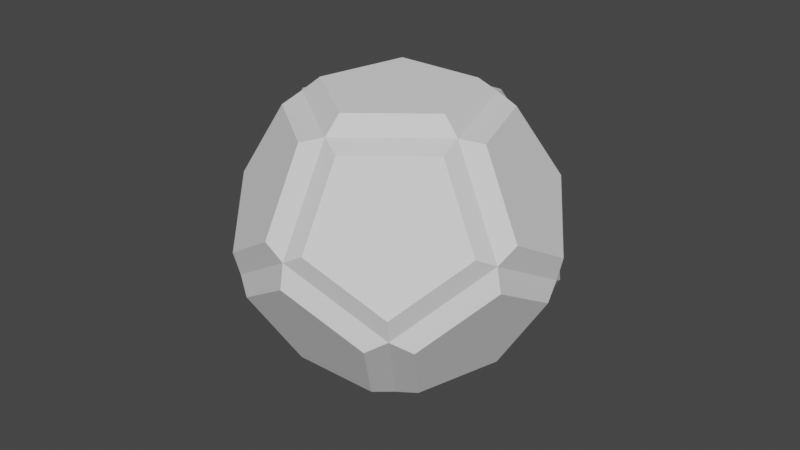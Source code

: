 # Source: Dodecahedron.blend  (saved by Blender 2.93.21; exported with 4.5.12 LTS)
import bpy
from mathutils import Matrix  # noqa: F401  (used for matrix-valued properties, if any)

bpy.ops.wm.read_factory_settings(use_empty=True)
scene = bpy.context.scene
scene.name = 'Scene'

# ---- collections
col_collection = bpy.data.collections.new('Collection'); scene.collection.children.link(col_collection)

# ---- world
world_world = bpy.data.worlds.new('World'); scene.world = world_world
world_world.use_nodes = True; world_world.node_tree.nodes.clear()
_N = world_world.node_tree.nodes; _L = world_world.node_tree.links
n0 = _N.new('ShaderNodeOutputWorld'); n0.name = 'World Output'; n0.location = (300, 300)
n1 = _N.new('ShaderNodeBackground'); n1.name = 'Background'; n1.location = (10, 300)
n1.inputs[0].default_value = (0.05088, 0.05088, 0.05088, 1.0)
_L.new(n1.outputs[0], n0.inputs[0])
n0.is_active_output = True
world_world.color = (0.05088, 0.05088, 0.05088)
world_world.use_sun_shadow = False
world_world.sun_shadow_jitter_overblur = 0.0

# ---- meshes
me_solid_001 = bpy.data.meshes.new('Solid.001')
me_solid_001.from_pydata([(0.9667, 0.1376, 0.2842), (0.9667, 0.1376, -0.2842), (0.6825, 0.5974, 0.4598), (0.5069, 0.8816, -1.701e-09), (0.6825, 0.5974, -0.4598), (0.3568, 0.9342, 0.0), (0.5774, 0.5774, 0.5774), (0.9342, 0.0, 0.3568), (0.5774, 0.5774, -0.5774), (0.9342, 0.0, -0.3568)], [], [(2, 0, 1, 4, 3), (2, 3, 5, 6), (0, 2, 6, 7), (1, 0, 7, 9), (3, 4, 8, 5), (4, 1, 9, 8), (6, 5, 8, 9, 7)])
me_solid_001.use_remesh_fix_poles = True
me_solid_001.use_remesh_preserve_attributes = False
me_solid_001.update()
me_solid_002 = bpy.data.meshes.new('Solid.002')
me_solid_002.from_pydata([(0.4598, 0.6825, -0.5974), (-0.4598, 0.6825, -0.5974), (1.701e-09, 0.5069, -0.8816), (0.2842, 0.9667, -0.1376), (-0.2842, 0.9667, -0.1376), (-0.3568, 0.9342, 0.0), (0.3568, 0.9342, 0.0), (0.5774, 0.5774, -0.5774), (-0.5774, 0.5774, -0.5774), (0.0, 0.3568, -0.9342)], [], [(1, 4, 3, 0, 2), (1, 2, 9, 8), (3, 4, 5, 6), (2, 0, 7, 9), (0, 3, 6, 7), (4, 1, 8, 5), (8, 9, 7, 6, 5)])
me_solid_002.use_remesh_fix_poles = True
me_solid_002.use_remesh_preserve_attributes = False
me_solid_002.update()
me_solid_003 = bpy.data.meshes.new('Solid.003')
me_solid_003.from_pydata([(-0.9667, 0.1376, 0.2842), (-0.9667, 0.1376, -0.2842), (-0.6825, 0.5974, 0.4598), (-0.6825, 0.5974, -0.4598), (-0.5069, 0.8816, 0.0), (-0.3568, 0.9342, 0.0), (-0.5774, 0.5774, 0.5774), (-0.5774, 0.5774, -0.5774), (-0.9342, 0.0, -0.3568), (-0.9342, 0.0, 0.3568)], [], [(1, 0, 2, 4, 3), (2, 0, 9, 6), (1, 3, 7, 8), (0, 1, 8, 9), (4, 2, 6, 5), (3, 4, 5, 7), (9, 8, 7, 5, 6)])
me_solid_003.use_remesh_fix_poles = True
me_solid_003.use_remesh_preserve_attributes = False
me_solid_003.update()
me_solid_004 = bpy.data.meshes.new('Solid.004')
me_solid_004.from_pydata([(-0.5974, -0.4598, 0.6825), (-0.5974, 0.4598, 0.6825), (-0.8816, -8.503e-10, 0.5069), (-0.1376, 0.2842, 0.9667), (-0.1376, -0.2842, 0.9667), (-0.5774, 0.5774, 0.5774), (0.0, 0.3568, 0.9342), (0.0, -0.3568, 0.9342), (-0.5774, -0.5774, 0.5774), (-0.9342, 0.0, 0.3568)], [], [(1, 2, 0, 4, 3), (2, 1, 5, 9), (3, 4, 7, 6), (4, 0, 8, 7), (1, 3, 6, 5), (0, 2, 9, 8), (5, 6, 7, 8, 9)])
me_solid_004.use_remesh_fix_poles = True
me_solid_004.use_remesh_preserve_attributes = False
me_solid_004.update()
me_solid_005 = bpy.data.meshes.new('Solid.005')
me_solid_005.from_pydata([(0.5974, -0.4598, 0.6825), (0.1376, -0.2842, 0.9667), (0.1376, 0.2842, 0.9667), (0.5974, 0.4598, 0.6825), (0.8816, 8.503e-10, 0.5069), (0.5774, 0.5774, 0.5774), (0.0, 0.3568, 0.9342), (0.0, -0.3568, 0.9342), (0.5774, -0.5774, 0.5774), (0.9342, 0.0, 0.3568)], [], [(1, 0, 4, 3, 2), (3, 4, 9, 5), (2, 3, 5, 6), (1, 2, 6, 7), (4, 0, 8, 9), (0, 1, 7, 8), (5, 9, 8, 7, 6)])
me_solid_005.use_remesh_fix_poles = True
me_solid_005.use_remesh_preserve_attributes = False
me_solid_005.update()
me_solid_006 = bpy.data.meshes.new('Solid.006')
me_solid_006.from_pydata([(0.4598, 0.6825, 0.5974), (-0.4598, 0.6825, 0.5974), (0.2842, 0.9667, 0.1376), (-0.2842, 0.9667, 0.1376), (0.0, 0.5069, 0.8816), (-0.3568, 0.9342, 0.0), (0.3568, 0.9342, 0.0), (0.5774, 0.5774, 0.5774), (-0.5774, 0.5774, 0.5774), (0.0, 0.3568, 0.9342)], [], [(2, 3, 1, 4, 0), (2, 0, 7, 6), (3, 2, 6, 5), (0, 4, 9, 7), (1, 3, 5, 8), (4, 1, 8, 9), (6, 7, 9, 8, 5)])
me_solid_006.use_remesh_fix_poles = True
me_solid_006.use_remesh_preserve_attributes = False
me_solid_006.update()
me_solid_007 = bpy.data.meshes.new('Solid.007')
me_solid_007.from_pydata([(0.1376, -0.2842, -0.9667), (0.1376, 0.2842, -0.9667), (0.5974, 0.4598, -0.6825), (0.8816, 1.701e-09, -0.5069), (0.5974, -0.4598, -0.6825), (0.5774, 0.5774, -0.5774), (0.9342, 0.0, -0.3568), (0.0, 0.3568, -0.9342), (0.5774, -0.5774, -0.5774), (0.0, -0.3568, -0.9342)], [], [(4, 0, 1, 2, 3), (2, 1, 7, 5), (0, 4, 8, 9), (3, 2, 5, 6), (4, 3, 6, 8), (1, 0, 9, 7), (7, 9, 8, 6, 5)])
me_solid_007.use_remesh_fix_poles = True
me_solid_007.use_remesh_preserve_attributes = False
me_solid_007.update()
me_solid_008 = bpy.data.meshes.new('Solid.008')
me_solid_008.from_pydata([(0.6825, -0.5974, -0.4598), (0.9667, -0.1376, -0.2842), (0.9667, -0.1376, 0.2842), (0.6825, -0.5974, 0.4598), (0.5069, -0.8816, -8.503e-10), (0.5774, -0.5774, 0.5774), (0.9342, 0.0, 0.3568), (0.9342, 0.0, -0.3568), (0.5774, -0.5774, -0.5774), (0.3568, -0.9342, 0.0)], [], [(3, 4, 0, 1, 2), (4, 3, 5, 9), (2, 1, 7, 6), (0, 4, 9, 8), (3, 2, 6, 5), (1, 0, 8, 7), (5, 6, 7, 8, 9)])
me_solid_008.use_remesh_fix_poles = True
me_solid_008.use_remesh_preserve_attributes = False
me_solid_008.update()
me_solid_009 = bpy.data.meshes.new('Solid.009')
me_solid_009.from_pydata([(0.2842, -0.9667, 0.1376), (-0.2842, -0.9667, 0.1376), (0.4598, -0.6825, 0.5974), (-8.503e-10, -0.5069, 0.8816), (-0.4598, -0.6825, 0.5974), (0.0, -0.3568, 0.9342), (0.5774, -0.5774, 0.5774), (-0.5774, -0.5774, 0.5774), (0.3568, -0.9342, 0.0), (-0.3568, -0.9342, 0.0)], [], [(0, 2, 3, 4, 1), (2, 0, 8, 6), (1, 4, 7, 9), (4, 3, 5, 7), (0, 1, 9, 8), (3, 2, 6, 5), (8, 9, 7, 5, 6)])
me_solid_009.use_remesh_fix_poles = True
me_solid_009.use_remesh_preserve_attributes = False
me_solid_009.update()
me_solid_010 = bpy.data.meshes.new('Solid.010')
me_solid_010.from_pydata([(-0.9667, -0.1376, 0.2842), (-0.6825, -0.5974, 0.4598), (-0.5069, -0.8816, 0.0), (-0.6825, -0.5974, -0.4598), (-0.9667, -0.1376, -0.2842), (-0.9342, 0.0, -0.3568), (-0.5774, -0.5774, 0.5774), (-0.9342, 0.0, 0.3568), (-0.5774, -0.5774, -0.5774), (-0.3568, -0.9342, 0.0)], [], [(0, 4, 3, 2, 1), (3, 4, 5, 8), (1, 2, 9, 6), (2, 3, 8, 9), (4, 0, 7, 5), (0, 1, 6, 7), (5, 7, 6, 9, 8)])
me_solid_010.use_remesh_fix_poles = True
me_solid_010.use_remesh_preserve_attributes = False
me_solid_010.update()
me_solid_011 = bpy.data.meshes.new('Solid.011')
me_solid_011.from_pydata([(-0.5974, -0.4598, -0.6825), (-0.5974, 0.4598, -0.6825), (-0.8816, 0.0, -0.5069), (-0.1376, 0.2842, -0.9667), (-0.1376, -0.2842, -0.9667), (-0.5774, 0.5774, -0.5774), (0.0, 0.3568, -0.9342), (-0.9342, 0.0, -0.3568), (0.0, -0.3568, -0.9342), (-0.5774, -0.5774, -0.5774)], [], [(3, 4, 0, 2, 1), (3, 1, 5, 6), (2, 0, 9, 7), (1, 2, 7, 5), (0, 4, 8, 9), (4, 3, 6, 8), (6, 5, 7, 9, 8)])
me_solid_011.use_remesh_fix_poles = True
me_solid_011.use_remesh_preserve_attributes = False
me_solid_011.update()
me_solid_012 = bpy.data.meshes.new('Solid.012')
me_solid_012.from_pydata([(0.2842, -0.9667, -0.1376), (0.4598, -0.6825, -0.5974), (8.503e-10, -0.5069, -0.8816), (-0.4598, -0.6825, -0.5974), (-0.2842, -0.9667, -0.1376), (0.5774, -0.5774, -0.5774), (0.0, -0.3568, -0.9342), (-0.5774, -0.5774, -0.5774), (0.3568, -0.9342, 0.0), (-0.3568, -0.9342, 0.0)], [], [(4, 3, 2, 1, 0), (1, 2, 6, 5), (2, 3, 7, 6), (4, 0, 8, 9), (3, 4, 9, 7), (0, 1, 5, 8), (5, 6, 7, 9, 8)])
me_solid_012.use_remesh_fix_poles = True
me_solid_012.use_remesh_preserve_attributes = False
me_solid_012.update()

# ---- objects
ob_dodecahedron_001 = bpy.data.objects.new('Dodecahedron.001', me_solid_001)
ob_dodecahedron_002 = bpy.data.objects.new('Dodecahedron.002', me_solid_002)
ob_dodecahedron_003 = bpy.data.objects.new('Dodecahedron.003', me_solid_003)
ob_dodecahedron_004 = bpy.data.objects.new('Dodecahedron.004', me_solid_004)
ob_dodecahedron_005 = bpy.data.objects.new('Dodecahedron.005', me_solid_005)
ob_dodecahedron_006 = bpy.data.objects.new('Dodecahedron.006', me_solid_006)
ob_dodecahedron_007 = bpy.data.objects.new('Dodecahedron.007', me_solid_007)
ob_dodecahedron_008 = bpy.data.objects.new('Dodecahedron.008', me_solid_008)
ob_dodecahedron_009 = bpy.data.objects.new('Dodecahedron.009', me_solid_009)
ob_dodecahedron_010 = bpy.data.objects.new('Dodecahedron.010', me_solid_010)
ob_dodecahedron_011 = bpy.data.objects.new('Dodecahedron.011', me_solid_011)
ob_dodecahedron_012 = bpy.data.objects.new('Dodecahedron.012', me_solid_012)

# ---- transforms, parenting, visibility, modifiers, constraints
ob_dodecahedron_001.location = (0.0, 0.0, 0.0)
ob_dodecahedron_001.rotation_euler = (1.047, 0.0, 0.0)
ob_dodecahedron_002.location = (0.0, 0.0, 0.0)
ob_dodecahedron_002.rotation_euler = (1.047, 0.0, 0.0)
ob_dodecahedron_003.location = (0.0, 0.0, 0.0)
ob_dodecahedron_003.rotation_euler = (1.047, 0.0, 0.0)
ob_dodecahedron_004.location = (0.0, 0.0, 0.0)
ob_dodecahedron_004.rotation_euler = (1.047, 0.0, 0.0)
ob_dodecahedron_005.location = (0.0, 0.0, 0.0)
ob_dodecahedron_005.rotation_euler = (1.047, 0.0, 0.0)
ob_dodecahedron_006.location = (0.0, 0.0, 0.0)
ob_dodecahedron_006.rotation_euler = (1.047, 0.0, 0.0)
ob_dodecahedron_007.location = (0.0, 0.0, 0.0)
ob_dodecahedron_007.rotation_euler = (1.047, 0.0, 0.0)
ob_dodecahedron_008.location = (0.0, 0.0, 0.0)
ob_dodecahedron_008.rotation_euler = (1.047, 0.0, 0.0)
ob_dodecahedron_009.location = (0.0, 0.0, 0.0)
ob_dodecahedron_009.rotation_euler = (1.047, 0.0, 0.0)
ob_dodecahedron_010.location = (0.0, 0.0, 0.0)
ob_dodecahedron_010.rotation_euler = (1.047, 0.0, 0.0)
ob_dodecahedron_011.location = (0.0, 0.0, 0.0)
ob_dodecahedron_011.rotation_euler = (1.047, 0.0, 0.0)
ob_dodecahedron_012.location = (0.0, 0.0, 0.0)
ob_dodecahedron_012.rotation_euler = (1.047, 0.0, 0.0)

# ---- collection membership
col_collection.objects.link(ob_dodecahedron_001)
col_collection.objects.link(ob_dodecahedron_002)
col_collection.objects.link(ob_dodecahedron_003)
col_collection.objects.link(ob_dodecahedron_004)
col_collection.objects.link(ob_dodecahedron_005)
col_collection.objects.link(ob_dodecahedron_006)
col_collection.objects.link(ob_dodecahedron_007)
col_collection.objects.link(ob_dodecahedron_008)
col_collection.objects.link(ob_dodecahedron_009)
col_collection.objects.link(ob_dodecahedron_010)
col_collection.objects.link(ob_dodecahedron_011)
col_collection.objects.link(ob_dodecahedron_012)

# ---- scene / render settings (as saved in the file)
scene.frame_start = 1; scene.frame_end = 250; scene.frame_set(42)
scene.render.engine = 'BLENDER_EEVEE_NEXT'
scene.cycles.use_denoising = False
scene.cycles.samples = 128
scene.cycles.sampling_pattern = 'TABULATED_SOBOL'
scene.cycles.use_adaptive_sampling = False
scene.cycles.use_light_tree = False
scene.view_settings.view_transform = 'Filmic'
bpy.context.view_layer.update()

# ---- added for rendering (the .blend has no active camera and no usable light): camera, sun
cam_auto = bpy.data.cameras.new('AutoCamera')
cam_auto.lens = 50.0
cam_auto.sensor_width = 36.0
cam_auto.clip_end = 1000.0
ob_auto_camera = bpy.data.objects.new('AutoCamera', cam_auto)
scene.collection.objects.link(ob_auto_camera)
ob_auto_camera.location = (3.83969, -4.60763, 3.07176)
ob_auto_camera.rotation_euler = (1.09748, -7.21219e-08, 0.694738)
scene.camera = ob_auto_camera
light_auto_sun = bpy.data.lights.new('AutoSun', 'SUN')
light_auto_sun.energy = 3.0
light_auto_sun.angle = 0.0523599
ob_auto_sun = bpy.data.objects.new('AutoSun', light_auto_sun)
scene.collection.objects.link(ob_auto_sun)
ob_auto_sun.rotation_euler = (0.872665, 0.174533, 0.523599)
bpy.context.view_layer.update()
